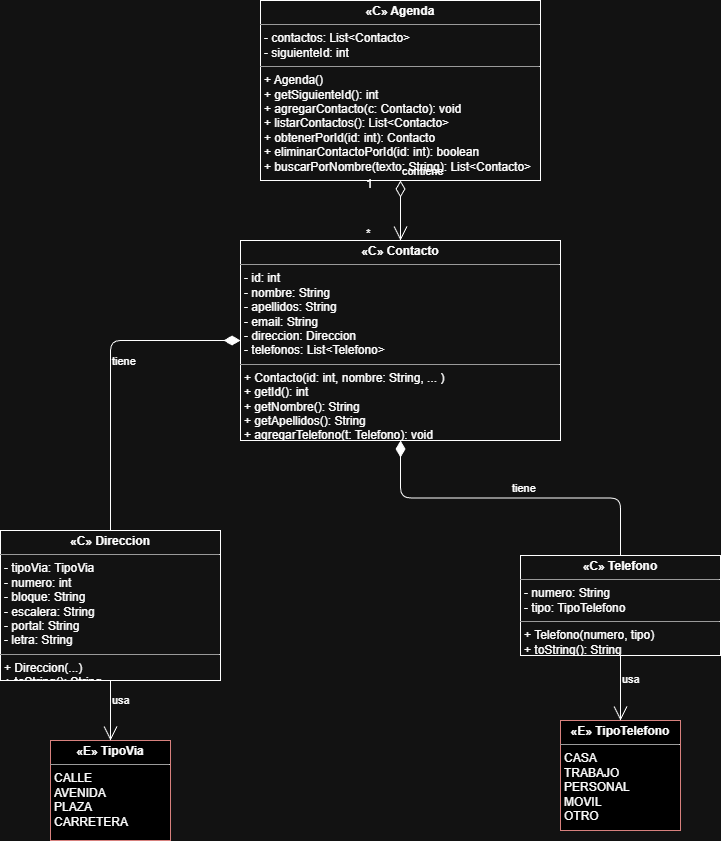

The diagram above was exported from draw.io. Its source (the exported page's mxGraphModel, read from the mxfile embedded in the PNG):
<mxGraphModel dx="1753" dy="826" grid="1" gridSize="10" guides="1" tooltips="1" connect="1" arrows="1" fold="1" page="1" pageScale="1" pageWidth="827" pageHeight="1169" math="0" shadow="0">
  <root>
    <mxCell id="0" />
    <mxCell id="1" parent="0" />
    <mxCell id="PrH47LxPuLT0qqC5Mw_a-26" parent="1" style="verticalAlign=top;align=left;overflow=fill;fontSize=12;fontFamily=Helvetica;html=1;whiteSpace=wrap;" value="&lt;p style=&quot;margin:0px;margin-top:4px;text-align:center;&quot;&gt;&lt;b&gt;«C» Agenda&lt;/b&gt;&lt;/p&gt;&lt;hr size=&quot;1&quot;/&gt;&lt;p style=&quot;margin:0px;margin-left:4px;&quot;&gt;- contactos: List&amp;lt;Contacto&amp;gt;&lt;br/&gt;- siguienteId: int&lt;/p&gt;&lt;hr size=&quot;1&quot;/&gt;&lt;p style=&quot;margin:0px;margin-left:4px;&quot;&gt;+ Agenda()&lt;br/&gt;+ getSiguienteId(): int&lt;br/&gt;+ agregarContacto(c: Contacto): void&lt;br/&gt;+ listarContactos(): List&amp;lt;Contacto&amp;gt;&lt;br/&gt;+ obtenerPorId(id: int): Contacto&lt;br/&gt;+ eliminarContactoPorId(id: int): boolean&lt;br/&gt;+ buscarPorNombre(texto: String): List&amp;lt;Contacto&amp;gt;&lt;/p&gt;" vertex="1">
      <mxGeometry height="180" width="280" x="340" y="30" as="geometry" />
    </mxCell>
    <mxCell id="PrH47LxPuLT0qqC5Mw_a-27" parent="1" style="verticalAlign=top;align=left;overflow=fill;fontSize=12;fontFamily=Helvetica;html=1;whiteSpace=wrap;" value="&lt;p style=&quot;margin:0px;margin-top:4px;text-align:center;&quot;&gt;&lt;b&gt;«C» Contacto&lt;/b&gt;&lt;/p&gt;&lt;hr size=&quot;1&quot;/&gt;&lt;p style=&quot;margin:0px;margin-left:4px;&quot;&gt;- id: int&lt;br/&gt;- nombre: String&lt;br/&gt;- apellidos: String&lt;br/&gt;- email: String&lt;br/&gt;- direccion: Direccion&lt;br/&gt;- telefonos: List&amp;lt;Telefono&amp;gt;&lt;/p&gt;&lt;hr size=&quot;1&quot;/&gt;&lt;p style=&quot;margin:0px;margin-left:4px;&quot;&gt;+ Contacto(id: int, nombre: String, ... )&lt;br/&gt;+ getId(): int&lt;br/&gt;+ getNombre(): String&lt;br/&gt;+ getApellidos(): String&lt;br/&gt;+ agregarTelefono(t: Telefono): void&lt;br/&gt;+ getTelefonos(): List&amp;lt;Telefono&amp;gt;&lt;br/&gt;+ getDireccion(): Direccion&lt;br/&gt;+ toString(): String&lt;/p&gt;" vertex="1">
      <mxGeometry height="200" width="320" x="320" y="270" as="geometry" />
    </mxCell>
    <mxCell id="PrH47LxPuLT0qqC5Mw_a-28" parent="1" style="verticalAlign=top;align=left;overflow=fill;fontSize=12;fontFamily=Helvetica;html=1;whiteSpace=wrap;" value="&lt;p style=&quot;margin:0px;margin-top:4px;text-align:center;&quot;&gt;&lt;b&gt;«C» Direccion&lt;/b&gt;&lt;/p&gt;&lt;hr size=&quot;1&quot;/&gt;&lt;p style=&quot;margin:0px;margin-left:4px;&quot;&gt;- tipoVia: TipoVia&lt;br/&gt;- numero: int&lt;br/&gt;- bloque: String&lt;br/&gt;- escalera: String&lt;br/&gt;- portal: String&lt;br/&gt;- letra: String&lt;/p&gt;&lt;hr size=&quot;1&quot;/&gt;&lt;p style=&quot;margin:0px;margin-left:4px;&quot;&gt;+ Direccion(...)&lt;br/&gt;+ toString(): String&lt;/p&gt;" vertex="1">
      <mxGeometry height="150" width="220" x="80" y="560" as="geometry" />
    </mxCell>
    <mxCell id="PrH47LxPuLT0qqC5Mw_a-29" parent="1" style="verticalAlign=top;align=left;overflow=fill;fontSize=12;fontFamily=Helvetica;html=1;whiteSpace=wrap;" value="&lt;p style=&quot;margin:0px;margin-top:4px;text-align:center;&quot;&gt;&lt;b&gt;«C» Telefono&lt;/b&gt;&lt;/p&gt;&lt;hr size=&quot;1&quot;/&gt;&lt;p style=&quot;margin:0px;margin-left:4px;&quot;&gt;- numero: String&lt;br/&gt;- tipo: TipoTelefono&lt;/p&gt;&lt;hr size=&quot;1&quot;/&gt;&lt;p style=&quot;margin:0px;margin-left:4px;&quot;&gt;+ Telefono(numero, tipo)&lt;br/&gt;+ toString(): String&lt;/p&gt;" vertex="1">
      <mxGeometry height="100" width="200" x="600" y="585" as="geometry" />
    </mxCell>
    <mxCell id="PrH47LxPuLT0qqC5Mw_a-30" parent="1" style="verticalAlign=top;align=left;overflow=fill;fontSize=12;fontFamily=Helvetica;html=1;whiteSpace=wrap;fillColor=light-dark(#F8CECC,#000000);strokeColor=#b85450;" value="&lt;p style=&quot;margin:0px;margin-top:4px;text-align:center;&quot;&gt;&lt;b&gt;«E» TipoVia&lt;/b&gt;&lt;/p&gt;&lt;hr size=&quot;1&quot;/&gt;&lt;p style=&quot;margin:0px;margin-left:4px;&quot;&gt;CALLE&lt;br/&gt;AVENIDA&lt;br/&gt;PLAZA&lt;br/&gt;CARRETERA&lt;/p&gt;" vertex="1">
      <mxGeometry height="100" width="120" x="130" y="770" as="geometry" />
    </mxCell>
    <mxCell id="PrH47LxPuLT0qqC5Mw_a-31" parent="1" style="verticalAlign=top;align=left;overflow=fill;fontSize=12;fontFamily=Helvetica;html=1;whiteSpace=wrap;fillColor=light-dark(#F8CECC,#000000);strokeColor=#b85450;" value="&lt;p style=&quot;margin:0px;margin-top:4px;text-align:center;&quot;&gt;&lt;b&gt;«E» TipoTelefono&lt;/b&gt;&lt;/p&gt;&lt;hr size=&quot;1&quot;/&gt;&lt;p style=&quot;margin:0px;margin-left:4px;&quot;&gt;CASA&lt;br/&gt;TRABAJO&lt;br/&gt;PERSONAL&lt;br/&gt;MOVIL&lt;br/&gt;OTRO&lt;/p&gt;" vertex="1">
      <mxGeometry height="110" width="120" x="640" y="750" as="geometry" />
    </mxCell>
    <mxCell id="PrH47LxPuLT0qqC5Mw_a-32" edge="1" parent="1" source="PrH47LxPuLT0qqC5Mw_a-26" style="edgeStyle=none;html=1;endArrow=open;endSize=12;startArrow=diamondThin;startSize=14;verticalAlign=bottom;align=left;labelBackgroundColor=none;endFill=0;startFill=0;" target="PrH47LxPuLT0qqC5Mw_a-27" value="contiene">
      <mxGeometry relative="1" x="-1" as="geometry">
        <mxPoint as="offset" />
        <mxPoint x="460" y="200" as="sourcePoint" />
        <mxPoint x="460" y="270" as="targetPoint" />
      </mxGeometry>
    </mxCell>
    <mxCell id="PrH47LxPuLT0qqC5Mw_a-33" parent="1" style="text;strokeColor=none;fillColor=none;align=left;verticalAlign=top;spacingLeft=4;spacingRight=4;overflow=hidden;rotatable=0;points=[[0,0.5],[1,0.5]];portConstraint=eastwest;" value="1" vertex="1">
      <mxGeometry height="20" width="20" x="440" y="200" as="geometry" />
    </mxCell>
    <mxCell id="PrH47LxPuLT0qqC5Mw_a-34" parent="1" style="text;strokeColor=none;fillColor=none;align=left;verticalAlign=top;spacingLeft=4;spacingRight=4;overflow=hidden;rotatable=0;points=[[0,0.5],[1,0.5]];portConstraint=eastwest;" value="*" vertex="1">
      <mxGeometry height="20" width="20" x="440" y="250" as="geometry" />
    </mxCell>
    <mxCell id="PrH47LxPuLT0qqC5Mw_a-35" edge="1" parent="1" source="PrH47LxPuLT0qqC5Mw_a-27" style="edgeStyle=orthogonalEdgeStyle;html=1;endArrow=none;endSize=12;startArrow=diamondThin;startSize=14;verticalAlign=bottom;align=left;labelBackgroundColor=none;startFill=1;" target="PrH47LxPuLT0qqC5Mw_a-28" value="tiene">
      <mxGeometry relative="1" as="geometry" />
    </mxCell>
    <mxCell id="PrH47LxPuLT0qqC5Mw_a-36" edge="1" parent="1" source="PrH47LxPuLT0qqC5Mw_a-27" style="edgeStyle=orthogonalEdgeStyle;html=1;endArrow=none;endSize=12;startArrow=diamondThin;startSize=14;verticalAlign=bottom;align=left;labelBackgroundColor=none;startFill=1;" target="PrH47LxPuLT0qqC5Mw_a-29" value="tiene">
      <mxGeometry relative="1" as="geometry" />
    </mxCell>
    <mxCell id="PrH47LxPuLT0qqC5Mw_a-37" edge="1" parent="1" source="PrH47LxPuLT0qqC5Mw_a-28" style="edgeStyle=none;html=1;endArrow=open;endSize=12;verticalAlign=bottom;align=left;labelBackgroundColor=none;endFill=0;" target="PrH47LxPuLT0qqC5Mw_a-30" value="usa">
      <mxGeometry relative="1" as="geometry" />
    </mxCell>
    <mxCell id="PrH47LxPuLT0qqC5Mw_a-38" edge="1" parent="1" source="PrH47LxPuLT0qqC5Mw_a-29" style="edgeStyle=none;html=1;endArrow=open;endSize=12;verticalAlign=bottom;align=left;labelBackgroundColor=none;endFill=0;" target="PrH47LxPuLT0qqC5Mw_a-31" value="usa">
      <mxGeometry relative="1" as="geometry" />
    </mxCell>
  </root>
</mxGraphModel>